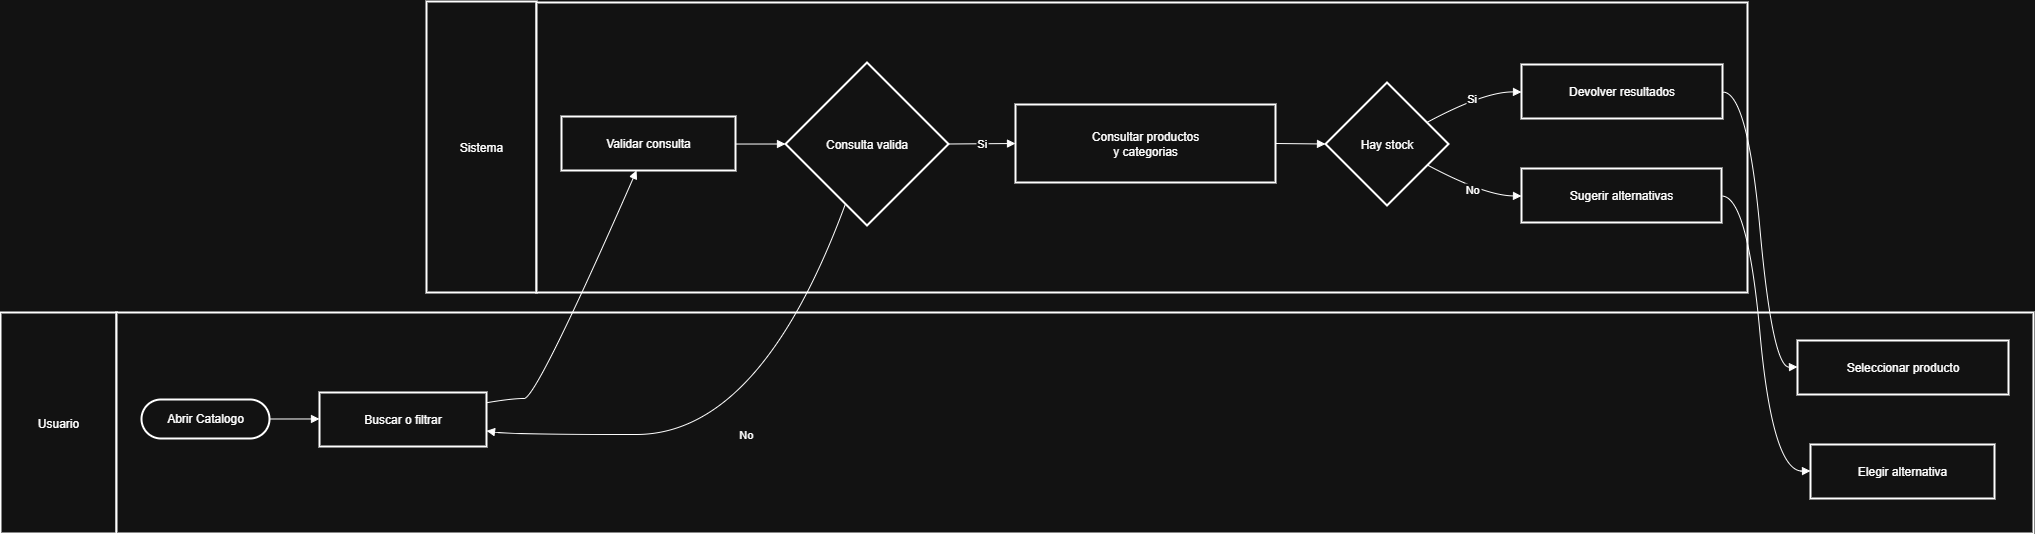

The diagram above was exported from draw.io. Its source (the exported page's mxGraphModel, read from the mxfile embedded in the PNG):
<mxGraphModel dx="1773" dy="-186" grid="1" gridSize="10" guides="1" tooltips="1" connect="1" arrows="1" fold="1" page="1" pageScale="1" pageWidth="827" pageHeight="1169" math="0" shadow="0">
  <root>
    <mxCell id="0" />
    <mxCell id="1" parent="0" />
    <mxCell id="6txgQEcCaAIme8khXJOC-3" value="Usuario" style="whiteSpace=wrap;strokeWidth=2;" vertex="1" parent="1">
      <mxGeometry x="154" y="1560" width="116" height="221" as="geometry" />
    </mxCell>
    <mxCell id="6txgQEcCaAIme8khXJOC-4" value="Sistema" style="whiteSpace=wrap;strokeWidth=2;" vertex="1" parent="1">
      <mxGeometry x="580" y="1249" width="110" height="291" as="geometry" />
    </mxCell>
    <mxCell id="6txgQEcCaAIme8khXJOC-25" value="" style="whiteSpace=wrap;strokeWidth=2;" vertex="1" parent="1">
      <mxGeometry x="690" y="1250" width="1211" height="290" as="geometry" />
    </mxCell>
    <mxCell id="6txgQEcCaAIme8khXJOC-26" value="" style="whiteSpace=wrap;strokeWidth=2;" vertex="1" parent="1">
      <mxGeometry x="270" y="1560" width="1917" height="221" as="geometry" />
    </mxCell>
    <mxCell id="6txgQEcCaAIme8khXJOC-27" value="Abrir Catalogo" style="rounded=1;whiteSpace=wrap;arcSize=50;strokeWidth=2;" vertex="1" parent="1">
      <mxGeometry x="295" y="1647" width="128" height="39" as="geometry" />
    </mxCell>
    <mxCell id="6txgQEcCaAIme8khXJOC-28" value="Buscar o filtrar" style="whiteSpace=wrap;strokeWidth=2;" vertex="1" parent="1">
      <mxGeometry x="473" y="1640" width="167" height="54" as="geometry" />
    </mxCell>
    <mxCell id="6txgQEcCaAIme8khXJOC-29" value="Seleccionar producto" style="whiteSpace=wrap;strokeWidth=2;" vertex="1" parent="1">
      <mxGeometry x="1951" y="1588" width="211" height="54" as="geometry" />
    </mxCell>
    <mxCell id="6txgQEcCaAIme8khXJOC-30" value="Elegir alternativa" style="whiteSpace=wrap;strokeWidth=2;" vertex="1" parent="1">
      <mxGeometry x="1964" y="1692" width="184" height="54" as="geometry" />
    </mxCell>
    <mxCell id="6txgQEcCaAIme8khXJOC-31" value="Validar consulta" style="whiteSpace=wrap;strokeWidth=2;" vertex="1" parent="1">
      <mxGeometry x="715" y="1364" width="174" height="54" as="geometry" />
    </mxCell>
    <mxCell id="6txgQEcCaAIme8khXJOC-32" value="Consulta valida" style="rhombus;strokeWidth=2;whiteSpace=wrap;" vertex="1" parent="1">
      <mxGeometry x="939" y="1310" width="163" height="163" as="geometry" />
    </mxCell>
    <mxCell id="6txgQEcCaAIme8khXJOC-33" value="Consultar productos&#10;y categorias" style="whiteSpace=wrap;strokeWidth=2;" vertex="1" parent="1">
      <mxGeometry x="1169" y="1352" width="260" height="78" as="geometry" />
    </mxCell>
    <mxCell id="6txgQEcCaAIme8khXJOC-34" value="Hay stock" style="rhombus;strokeWidth=2;whiteSpace=wrap;" vertex="1" parent="1">
      <mxGeometry x="1479" y="1330" width="123" height="123" as="geometry" />
    </mxCell>
    <mxCell id="6txgQEcCaAIme8khXJOC-35" value="Devolver resultados" style="whiteSpace=wrap;strokeWidth=2;" vertex="1" parent="1">
      <mxGeometry x="1675" y="1312" width="201" height="54" as="geometry" />
    </mxCell>
    <mxCell id="6txgQEcCaAIme8khXJOC-36" value="Sugerir alternativas" style="whiteSpace=wrap;strokeWidth=2;" vertex="1" parent="1">
      <mxGeometry x="1675" y="1416" width="200" height="54" as="geometry" />
    </mxCell>
    <mxCell id="6txgQEcCaAIme8khXJOC-37" value="" style="curved=1;startArrow=none;endArrow=block;exitX=1;exitY=0.5;entryX=0;entryY=0.49;rounded=0;" edge="1" parent="1" source="6txgQEcCaAIme8khXJOC-27" target="6txgQEcCaAIme8khXJOC-28">
      <mxGeometry relative="1" as="geometry">
        <Array as="points" />
      </mxGeometry>
    </mxCell>
    <mxCell id="6txgQEcCaAIme8khXJOC-38" value="" style="curved=1;startArrow=none;endArrow=block;exitX=1;exitY=0.19;entryX=0.43;entryY=1.01;rounded=0;" edge="1" parent="1" source="6txgQEcCaAIme8khXJOC-28" target="6txgQEcCaAIme8khXJOC-31">
      <mxGeometry relative="1" as="geometry">
        <Array as="points">
          <mxPoint x="665" y="1646" />
          <mxPoint x="690" y="1646" />
        </Array>
      </mxGeometry>
    </mxCell>
    <mxCell id="6txgQEcCaAIme8khXJOC-39" value="" style="curved=1;startArrow=none;endArrow=block;exitX=1;exitY=0.51;entryX=0;entryY=0.5;rounded=0;" edge="1" parent="1" source="6txgQEcCaAIme8khXJOC-31" target="6txgQEcCaAIme8khXJOC-32">
      <mxGeometry relative="1" as="geometry">
        <Array as="points" />
      </mxGeometry>
    </mxCell>
    <mxCell id="6txgQEcCaAIme8khXJOC-40" value="No" style="curved=1;startArrow=none;endArrow=block;exitX=0.32;exitY=1;entryX=1;entryY=0.71;rounded=0;" edge="1" parent="1" source="6txgQEcCaAIme8khXJOC-32" target="6txgQEcCaAIme8khXJOC-28">
      <mxGeometry relative="1" as="geometry">
        <Array as="points">
          <mxPoint x="914" y="1682" />
          <mxPoint x="665" y="1682" />
        </Array>
      </mxGeometry>
    </mxCell>
    <mxCell id="6txgQEcCaAIme8khXJOC-41" value="Si" style="curved=1;startArrow=none;endArrow=block;exitX=1;exitY=0.5;entryX=0;entryY=0.5;rounded=0;" edge="1" parent="1" source="6txgQEcCaAIme8khXJOC-32" target="6txgQEcCaAIme8khXJOC-33">
      <mxGeometry relative="1" as="geometry">
        <Array as="points" />
      </mxGeometry>
    </mxCell>
    <mxCell id="6txgQEcCaAIme8khXJOC-42" value="" style="curved=1;startArrow=none;endArrow=block;exitX=1;exitY=0.5;entryX=0;entryY=0.5;rounded=0;" edge="1" parent="1" source="6txgQEcCaAIme8khXJOC-33" target="6txgQEcCaAIme8khXJOC-34">
      <mxGeometry relative="1" as="geometry">
        <Array as="points" />
      </mxGeometry>
    </mxCell>
    <mxCell id="6txgQEcCaAIme8khXJOC-43" value="Si" style="curved=1;startArrow=none;endArrow=block;exitX=1;exitY=0.23;entryX=0;entryY=0.51;rounded=0;" edge="1" parent="1" source="6txgQEcCaAIme8khXJOC-34" target="6txgQEcCaAIme8khXJOC-35">
      <mxGeometry relative="1" as="geometry">
        <Array as="points">
          <mxPoint x="1638" y="1339" />
        </Array>
      </mxGeometry>
    </mxCell>
    <mxCell id="6txgQEcCaAIme8khXJOC-44" value="" style="curved=1;startArrow=none;endArrow=block;exitX=1;exitY=0.51;entryX=0;entryY=0.49;rounded=0;" edge="1" parent="1" source="6txgQEcCaAIme8khXJOC-35" target="6txgQEcCaAIme8khXJOC-29">
      <mxGeometry relative="1" as="geometry">
        <Array as="points">
          <mxPoint x="1901" y="1339" />
          <mxPoint x="1926" y="1615" />
        </Array>
      </mxGeometry>
    </mxCell>
    <mxCell id="6txgQEcCaAIme8khXJOC-45" value="No" style="curved=1;startArrow=none;endArrow=block;exitX=1;exitY=0.76;entryX=0;entryY=0.51;rounded=0;" edge="1" parent="1" source="6txgQEcCaAIme8khXJOC-34" target="6txgQEcCaAIme8khXJOC-36">
      <mxGeometry relative="1" as="geometry">
        <Array as="points">
          <mxPoint x="1638" y="1443" />
        </Array>
      </mxGeometry>
    </mxCell>
    <mxCell id="6txgQEcCaAIme8khXJOC-46" value="" style="curved=1;startArrow=none;endArrow=block;exitX=1;exitY=0.51;entryX=0;entryY=0.49;rounded=0;" edge="1" parent="1" source="6txgQEcCaAIme8khXJOC-36" target="6txgQEcCaAIme8khXJOC-30">
      <mxGeometry relative="1" as="geometry">
        <Array as="points">
          <mxPoint x="1901" y="1443" />
          <mxPoint x="1926" y="1719" />
        </Array>
      </mxGeometry>
    </mxCell>
  </root>
</mxGraphModel>